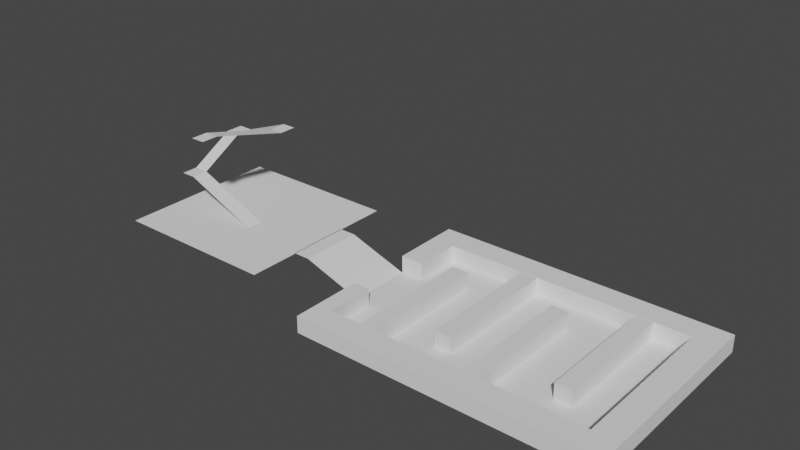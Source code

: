 # Source: Level2.blend  (saved by Blender 2.92.15; exported with 4.5.12 LTS)
import bpy
from mathutils import Matrix  # noqa: F401  (used for matrix-valued properties, if any)

bpy.ops.wm.read_factory_settings(use_empty=True)
scene = bpy.context.scene
scene.name = 'Scene'

# ---- collections
col_collection = bpy.data.collections.new('Collection'); scene.collection.children.link(col_collection)

# ---- world
world_world = bpy.data.worlds.new('World'); scene.world = world_world
world_world.use_nodes = True; world_world.node_tree.nodes.clear()
_N = world_world.node_tree.nodes; _L = world_world.node_tree.links
n0 = _N.new('ShaderNodeOutputWorld'); n0.name = 'World Output'; n0.location = (300, 300)
n1 = _N.new('ShaderNodeBackground'); n1.name = 'Background'; n1.location = (10, 300)
n1.inputs[0].default_value = (0.05088, 0.05088, 0.05088, 1.0)
_L.new(n1.outputs[0], n0.inputs[0])
n0.is_active_output = True
world_world.color = (0.05088, 0.05088, 0.05088)
world_world.use_sun_shadow = False
world_world.sun_shadow_jitter_overblur = 0.0

# ---- meshes
me_plane = bpy.data.meshes.new('Plane')
me_plane.from_pydata([(-1.0, -1.0, 0.0), (1.0, -1.0, 0.0), (-1.0, 1.0, 0.0), (1.0, 1.0, 0.0)], [], [(0, 1, 3, 2)])
_uv = me_plane.uv_layers.new(name='UVMap')
_uv.uv.foreach_set('vector', [0.0, 0.0, 1.0, 0.0, 1.0, 1.0, 0.0, 1.0])
me_plane.use_remesh_fix_poles = True
me_plane.use_remesh_preserve_attributes = False
me_plane.use_mirror_vertex_groups = False
me_plane.update()
me_plane_001 = bpy.data.meshes.new('Plane.001')
me_plane_001.from_pydata([(-1.0, -1.0, 0.0), (1.0, -1.0, 0.0), (-1.0, 1.0, 0.0), (1.0, 1.0, 0.0), (-1.329, -1.0, -0.7035), (-1.329, 1.0, -0.7035), (-1.24, 6.37, 2.808), (-1.569, 6.37, 2.105), (-1.24, 8.514, 2.808), (-1.569, 8.514, 2.105), (-0.3329, 6.37, 7.129), (-0.3329, 8.514, 7.129), (-0.02256, 6.37, 7.792), (-0.02256, 8.514, 7.792), (-0.5409, -3.327, 9.564), (-0.2306, -3.327, 10.23), (-0.5409, -5.354, 9.564), (-0.2306, -5.354, 10.23)], [], [(0, 1, 3, 2), (0, 2, 5, 4), (5, 2, 6, 7), (7, 6, 8, 9), (8, 6, 10, 11), (11, 10, 12, 13), (12, 10, 14, 15), (15, 14, 16, 17)])
_uv = me_plane_001.uv_layers.new(name='UVMap')
_uv.uv.foreach_set('vector', [0.5273, 0.5117, 8.941e-08, 0.5117, 0.0, 1.51e-07, 0.5273, 0.0, 6.237e-05, 0.9999, 6.231e-05, 6.234e-05, 1.002, 6.231e-05, 1.002, 0.9999, 0.9904, 1.0, 3.339e-05, 1.006, 3.373e-05, 3.339e-05, 0.9904, 0.006099, 6.019e-05, 6.041e-05, 1.003, 6.019e-05, 1.003, 0.9999, 6.019e-05, 0.9999, 1.005, 0.9999, 6.983e-05, 0.9999, 6.967e-05, 6.978e-05, 1.005, 6.967e-05, 5.842e-05, 5.842e-05, 0.9999, 5.842e-05, 0.9999, 1.002, 5.842e-05, 1.002, 1.0, 0.9847, 2.776e-05, 1.0, 2.654e-05, 0.01528, 1.0, 2.654e-05, 6.008e-05, 1.006, 6.02e-05, 6.008e-05, 0.9999, 6.008e-05, 0.9999, 1.006])
me_plane_001.use_remesh_fix_poles = True
me_plane_001.use_remesh_preserve_attributes = False
me_plane_001.use_mirror_vertex_groups = False
me_plane_001.update()
me_plane_002 = bpy.data.meshes.new('Plane.002')
me_plane_002.from_pydata([(-1.0, -1.0, 0.0), (1.0, -1.0, 0.0), (-1.0, 1.0, 0.0), (1.0, 1.0, 0.0), (8.14, -1.0, -2.408), (8.14, 1.0, -2.408)], [], [(0, 1, 3, 2), (3, 1, 4, 5)])
_uv = me_plane_002.uv_layers.new(name='UVMap')
_uv.uv.foreach_set('vector', [0.2098, 3.153e-08, 0.2109, 0.2109, 0.0, 0.2109, 2.113e-07, 0.0, 0.0, 0.2109, 0.2109, 0.2109, 0.2098, 1.0, 0.0, 1.0])
me_plane_002.use_remesh_fix_poles = True
me_plane_002.use_remesh_preserve_attributes = False
me_plane_002.use_mirror_vertex_groups = False
me_plane_002.update()
me_plane_003 = bpy.data.meshes.new('Plane.003')
me_plane_003.from_pydata([(-1.0, -1.0, 0.0), (1.0, -1.0, 0.0), (-1.0, 1.0, 0.0), (1.0, 1.0, 0.0), (33.79, -1.0, 0.0), (33.79, 1.0, 0.0)], [], [(0, 1, 3, 2), (3, 1, 4, 5)])
_uv = me_plane_003.uv_layers.new(name='UVMap')
_uv.uv.foreach_set('vector', [1.0, 1.011, 0.9425, 1.011, 0.9425, 8.24e-08, 1.0, 8.742e-08, 0.9425, 8.24e-08, 0.9425, 1.011, 0.0, 1.003, 1.096e-07, 0.0])
me_plane_003.use_remesh_fix_poles = True
me_plane_003.use_remesh_preserve_attributes = False
me_plane_003.use_mirror_vertex_groups = False
me_plane_003.update()
me_cube = bpy.data.meshes.new('Cube')
me_cube.from_pydata([(-1.0, -1.0, -1.0), (-1.0, -1.0, 1.0), (-1.0, 1.0, -1.0), (-1.0, 1.0, 1.0), (1.0, -1.0, -1.0), (1.0, -1.0, 1.0), (1.0, 1.0, -1.0), (1.0, 1.0, 1.0), (-1.0, -4.704, -1.0), (-1.0, -4.704, 1.0), (1.0, -4.704, 1.0), (1.0, -4.704, -1.0), (-1.0, -7.668, -1.0), (-1.0, -7.668, 1.0), (1.0, -7.668, 1.0), (1.0, -7.668, -1.0), (31.34, -4.704, 1.0), (31.34, -4.704, -1.0), (31.34, -7.668, 1.0), (31.34, -7.668, -1.0), (34.38, -4.704, 1.0), (34.38, -4.704, -1.0), (34.38, -7.668, 1.0), (34.38, -7.668, -1.0), (31.34, 14.28, 1.0), (31.34, 14.28, -1.0), (34.38, 14.28, 1.0), (34.38, 14.28, -1.0), (31.34, 17.26, 1.0), (31.34, 17.26, -1.0), (34.38, 17.26, 1.0), (34.38, 17.26, -1.0), (1.908, 14.28, 1.0), (1.908, 14.28, -1.0), (1.908, 17.26, 1.0), (1.908, 17.26, -1.0), (-0.8893, 14.28, 1.0), (-0.8893, 14.28, -1.0), (-0.8893, 17.26, 1.0), (-0.8893, 17.26, -1.0), (1.908, 8.804, 1.0), (1.908, 8.804, -1.0), (-0.8893, 8.804, 1.0), (-0.8893, 8.804, -1.0), (16.19, -7.668, -1.0), (16.19, -7.668, 1.0), (16.19, -4.704, 1.0), (16.19, -4.704, -1.0), (16.63, 17.26, -1.0), (16.63, 17.26, 1.0), (16.63, 14.28, -1.0), (16.63, 14.28, 1.0), (34.38, 4.855, -1.0), (34.38, 4.855, 1.0), (31.34, 4.855, 1.0), (31.34, 4.855, -1.0)], [], [(0, 1, 3, 2), (2, 3, 7, 6), (6, 7, 5, 4), (1, 0, 8, 9), (2, 6, 4, 0), (7, 3, 1, 5), (8, 11, 15, 12), (0, 4, 11, 8), (5, 1, 9, 10), (4, 5, 10, 11), (15, 14, 13, 12), (9, 8, 12, 13), (10, 9, 13, 14), (45, 44, 19, 18), (19, 17, 21, 23), (47, 46, 16, 17), (44, 47, 17, 19), (46, 45, 18, 16), (21, 20, 22, 23), (53, 52, 27, 26), (16, 18, 22, 20), (18, 19, 23, 22), (24, 26, 30, 28), (55, 54, 24, 25), (54, 53, 26, 24), (52, 55, 25, 27), (29, 28, 30, 31), (26, 27, 31, 30), (27, 25, 29, 31), (49, 48, 35, 34), (35, 33, 37, 39), (48, 50, 33, 35), (51, 49, 34, 32), (50, 51, 32, 33), (37, 36, 38, 39), (34, 35, 39, 38), (32, 34, 38, 36), (37, 33, 41, 43), (41, 40, 42, 43), (36, 37, 43, 42), (32, 36, 42, 40), (33, 32, 40, 41), (10, 14, 45, 46), (15, 11, 47, 44), (11, 10, 46, 47), (14, 15, 44, 45), (25, 24, 51, 50), (24, 28, 49, 51), (29, 25, 50, 48), (28, 29, 48, 49), (21, 17, 55, 52), (16, 20, 53, 54), (17, 16, 54, 55), (20, 21, 52, 53)])
_uv = me_cube.uv_layers.new(name='UVMap')
_uv.uv.foreach_set('vector', [1.0, 1.192e-07, 1.0, 1.0, 0.0, 1.0, 8.941e-08, 0.0, 1.0, 1.192e-07, 1.0, 1.0, 0.0, 1.0, 8.941e-08, 0.0, 0.0, 1.0, 8.941e-08, 0.0, 1.0, 1.49e-07, 1.0, 1.0, 1.0, 0.0, 1.0, 0.9931, 0.0, 0.9931, 1.287e-07, 1.931e-07, -0.03516, -0.01562, 1.0, -0.01562, 1.0, 1.0, -0.03516, 1.0, 0.0, 3.576e-07, 1.0, 0.0, 1.0, 1.0, 1.192e-07, 1.0, 0.125, 0.75, 0.375, 0.75, 0.375, 0.75, 0.125, 0.75, 0.125, 0.75, 0.375, 0.75, 0.375, 0.75, 0.125, 0.75, 0.997, 1.0, 0.0, 1.0, 4.023e-07, 0.0, 0.997, 2.575e-07, 1.005, 1.0, 0.0, 1.0, 4.023e-07, 0.0, 1.005, 2.575e-07, 0.0, 1.0, 8.941e-08, 0.0, 1.0, 1.49e-07, 1.0, 1.0, 0.0, 1.003, 1.608e-07, 0.0, 1.0, 1.206e-07, 1.0, 1.003, 0.0, 1.003, 0.0, 0.0, 1.0, 8.042e-08, 1.0, 1.003, 1.003, 4.818e-08, 1.003, 0.9995, 0.0, 0.9995, 0.0, 9.625e-08, 0.375, 0.75, 0.375, 0.75, 0.375, 0.75, 0.375, 0.75, 0.9955, 4.72e-08, 0.9955, 1.003, 0.0, 1.003, 0.0, 9.429e-08, 0.375, 1.0, 0.375, 0.75, 0.375, 0.75, 0.375, 0.75, 1.003, 1.962e-08, 1.003, 1.008, 0.0, 1.008, 1.257e-07, 0.0, 0.0, 0.995, 0.0, 0.0, 1.0, 8.042e-08, 1.0, 0.995, 1.787e-07, -0.004202, 1.004, -0.004202, 1.004, 1.0, 3.549e-07, 1.0, 0.0, 1.009, 6.289e-07, 0.0, 1.0, 0.0, 1.0, 1.009, 1.0, 2.358e-07, 1.0, 1.003, 0.0, 1.003, 0.0, 0.0, 1.0, 1.013, 0.0, 1.013, 0.0, 0.0, 1.0, 1.179e-07, 1.771e-07, -0.008108, 0.996, -0.008108, 0.996, 1.0, 3.517e-07, 1.0, 2.404e-07, 0.003611, 1.004, 0.003611, 1.004, 1.0, 4.773e-07, 1.0, 0.375, 0.75, 0.375, 0.75, 0.375, 0.75, 0.375, 0.75, 1.0, 3.93e-07, 1.0, 0.9992, 0.0, 0.9992, 0.0, 0.0, 1.596e-07, 0.0, 1.001, 0.0, 1.001, 1.0, 0.0, 1.0, 0.375, 0.75, 0.375, 0.75, 0.375, 0.75, 0.375, 0.75, 1.004, 9.314e-08, 1.004, 0.9976, 0.0, 0.9976, 6.48e-08, 1.863e-07, 0.375, 0.75, 0.375, 0.75, 0.375, 0.75, 0.375, 0.75, 0.375, 0.75, 0.375, 0.75, 0.375, 0.75, 0.375, 0.75, 0.9961, 5.467e-08, 0.9961, 1.004, 0.0, 1.004, 0.0, 1.093e-07, 5.872e-07, -0.01562, 0.9976, -0.01562, 0.9976, 1.0, 1.174e-06, 1.0, 1.596e-07, 0.0, 1.005, 0.0, 1.005, 1.0, 0.0, 1.0, 1.0, 0.0, 1.0, 0.9885, 0.0, 0.9885, 0.0, 1.705e-07, 1.002, 0.0, 1.002, 1.0, 1.795e-07, 1.0, 0.0, 0.0, 0.375, 0.75, 0.375, 0.75, 0.375, 0.75, 0.375, 0.75, 1.0, 0.0, 1.0, 1.0, 0.0, 1.0, 0.0, 1.279e-07, 0.0, 1.006, 1.743e-07, 0.0, 1.0, 8.714e-08, 1.0, 1.006, 0.0, 0.9955, 0.0, 0.0, 1.0, 8.714e-08, 1.0, 0.9955, 0.0, 0.9944, 1.743e-07, 0.0, 1.0, 8.714e-08, 1.0, 0.9944, 1.0, 3.929e-08, 1.0, 1.008, -0.004494, 1.008, -0.004494, 1.962e-08, 0.375, 0.75, 0.375, 0.75, 0.375, 0.75, 0.375, 0.75, 1.0, 0.0, 1.0, 1.003, -0.01231, 1.003, -0.01231, 4.72e-08, 1.0, 0.0, 1.0, 0.9995, -0.02012, 0.9995, -0.02012, 4.818e-08, 0.0, 6.48e-08, 0.9976, 0.0, 0.9976, 1.0, 5.872e-07, 1.0, 1.0, 0.0, 1.0, 1.004, -0.01172, 1.004, -0.01172, 5.467e-08, 0.375, 0.75, 0.375, 0.75, 0.375, 0.75, 0.375, 0.75, 1.0, 0.0, 1.0, 0.9976, -0.007812, 0.9976, -0.007812, 9.314e-08, 0.375, 0.75, 0.375, 0.75, 0.375, 0.75, 0.375, 0.75, 0.0, 1.005e-07, 1.004, 0.0, 1.004, 1.004, 2.404e-07, 1.004, 0.0, 5.025e-08, 0.996, 0.0, 0.996, 0.9958, 1.771e-07, 0.9958, 0.0, 5.025e-08, 1.004, 0.0, 1.004, 1.008, 1.787e-07, 1.008])
me_cube.use_remesh_fix_poles = True
me_cube.use_remesh_preserve_attributes = False
me_cube.use_mirror_vertex_groups = False
me_cube.update()
me_cube_001 = bpy.data.meshes.new('Cube.001')
me_cube_001.from_pydata([(-1.0, -1.0, -1.0), (-1.0, -1.0, 1.0), (-1.0, 1.0, -1.0), (-1.0, 1.0, 1.0), (1.0, -1.0, -1.0), (1.0, -1.0, 1.0), (1.0, 1.0, -1.0), (1.0, 1.0, 1.0), (-1.0, -9.567, -1.0), (-1.0, -9.567, 1.0), (1.0, -9.567, 1.0), (1.0, -9.567, -1.0), (-1.0, 5.678, 1.0), (-1.0, 5.678, -1.0), (1.0, 5.678, -1.0), (1.0, 5.678, 1.0)], [], [(0, 1, 3, 2), (2, 3, 12, 13), (6, 7, 5, 4), (1, 0, 8, 9), (2, 6, 4, 0), (7, 3, 1, 5), (11, 10, 9, 8), (0, 4, 11, 8), (5, 1, 9, 10), (4, 5, 10, 11), (13, 12, 15, 14), (7, 6, 14, 15), (6, 2, 13, 14), (3, 7, 15, 12)])
_uv = me_cube_001.uv_layers.new(name='UVMap')
_uv.uv.foreach_set('vector', [7.82e-09, 0.562, 1.002, 0.562, 1.002, 0.6932, 1.955e-09, 0.6932, 1.955e-09, 0.6932, 1.002, 0.6932, 1.002, 1.0, 3.91e-09, 1.0, 0.3068, 0.9945, 0.3068, 3.128e-08, 0.438, 5.474e-08, 0.438, 0.9945, 1.002, 0.562, 7.82e-09, 0.562, 0.0, 0.0, 1.002, 0.0, 0.125, 0.5, 0.375, 0.5, 0.375, 0.75, 0.125, 0.75, 1.006, 0.6932, 3.128e-08, 0.6932, 3.128e-08, 0.562, 1.006, 0.562, 0.375, 0.75, 0.625, 0.75, 0.625, 1.0, 0.375, 1.0, 0.125, 0.75, 0.375, 0.75, 0.375, 0.75, 0.125, 0.75, 1.006, 0.562, 3.128e-08, 0.562, 0.0, 0.0, 1.006, 0.0, 0.438, 0.9945, 0.438, 5.474e-08, 1.0, 1.134e-07, 1.0, 0.9945, 0.375, 0.25, 0.625, 0.25, 0.625, 0.5, 0.375, 0.5, 0.3068, 3.128e-08, 0.3068, 0.9945, 0.0, 0.9945, 3.128e-08, 0.0, 0.375, 0.5, 0.125, 0.5, 0.125, 0.5, 0.375, 0.5, 3.128e-08, 0.6932, 1.006, 0.6932, 1.006, 1.0, 2.346e-08, 1.0])
me_cube_001.use_remesh_fix_poles = True
me_cube_001.use_remesh_preserve_attributes = False
me_cube_001.use_mirror_vertex_groups = False
me_cube_001.update()
me_cube_002 = bpy.data.meshes.new('Cube.002')
me_cube_002.from_pydata([(-1.0, -1.0, -1.0), (-1.0, -1.0, 1.0), (-1.0, 1.0, -1.0), (-1.0, 1.0, 1.0), (1.0, -1.0, -1.0), (1.0, -1.0, 1.0), (1.0, 1.0, -1.0), (1.0, 1.0, 1.0), (-1.0, -9.567, -1.0), (-1.0, -9.567, 1.0), (1.0, -9.567, 1.0), (1.0, -9.567, -1.0), (-1.0, 5.678, 1.0), (-1.0, 5.678, -1.0), (1.0, 5.678, -1.0), (1.0, 5.678, 1.0)], [], [(0, 1, 3, 2), (2, 3, 12, 13), (6, 7, 5, 4), (1, 0, 8, 9), (2, 6, 4, 0), (7, 3, 1, 5), (11, 10, 9, 8), (0, 4, 11, 8), (5, 1, 9, 10), (4, 5, 10, 11), (13, 12, 15, 14), (7, 6, 14, 15), (6, 2, 13, 14), (3, 7, 15, 12)])
_uv = me_cube_002.uv_layers.new(name='UVMap')
_uv.uv.foreach_set('vector', [7.82e-09, 0.562, 1.002, 0.562, 1.002, 0.6932, 1.955e-09, 0.6932, 1.955e-09, 0.6932, 1.002, 0.6932, 1.002, 1.0, 3.91e-09, 1.0, 0.3068, 0.9984, 0.3068, 3.128e-08, 0.438, 5.474e-08, 0.438, 0.9984, 1.002, 0.562, 7.82e-09, 0.562, 0.0, 0.0, 1.002, 0.0, 0.125, 0.5, 0.375, 0.5, 0.375, 0.75, 0.125, 0.75, 0.9945, 0.6932, 3.128e-08, 0.6932, 3.128e-08, 0.562, 0.9945, 0.562, 0.375, 0.75, 0.625, 0.75, 0.625, 1.0, 0.375, 1.0, 0.125, 0.75, 0.375, 0.75, 0.375, 0.75, 0.125, 0.75, 0.9945, 0.562, 3.128e-08, 0.562, 0.0, 0.0, 0.9945, 0.0, 0.438, 0.9984, 0.438, 5.474e-08, 1.0, 1.134e-07, 1.0, 0.9984, 0.375, 0.25, 0.625, 0.25, 0.625, 0.5, 0.375, 0.5, 0.3068, 3.128e-08, 0.3068, 0.9984, 0.0, 0.9984, 3.128e-08, 0.0, 0.375, 0.5, 0.125, 0.5, 0.125, 0.5, 0.375, 0.5, 3.128e-08, 0.6932, 0.9945, 0.6932, 0.9945, 1.0, 2.346e-08, 1.0])
me_cube_002.use_remesh_fix_poles = True
me_cube_002.use_remesh_preserve_attributes = False
me_cube_002.use_mirror_vertex_groups = False
me_cube_002.update()
me_cube_003 = bpy.data.meshes.new('Cube.003')
me_cube_003.from_pydata([(-1.0, -1.0, -1.0), (-1.0, -1.0, 1.0), (-1.0, 1.0, -1.0), (-1.0, 1.0, 1.0), (1.0, -1.0, -1.0), (1.0, -1.0, 1.0), (1.0, 1.0, -1.0), (1.0, 1.0, 1.0), (-1.0, -9.567, -1.0), (-1.0, -9.567, 1.0), (1.0, -9.567, 1.0), (1.0, -9.567, -1.0), (-1.0, 5.678, 1.0), (-1.0, 5.678, -1.0), (1.0, 5.678, -1.0), (1.0, 5.678, 1.0)], [], [(0, 1, 3, 2), (2, 3, 12, 13), (6, 7, 5, 4), (1, 0, 8, 9), (2, 6, 4, 0), (7, 3, 1, 5), (11, 10, 9, 8), (0, 4, 11, 8), (5, 1, 9, 10), (4, 5, 10, 11), (13, 12, 15, 14), (7, 6, 14, 15), (6, 2, 13, 14), (3, 7, 15, 12)])
_uv = me_cube_003.uv_layers.new(name='UVMap')
_uv.uv.foreach_set('vector', [7.82e-09, 0.562, 1.006, 0.562, 1.006, 0.6932, 1.955e-09, 0.6932, 1.955e-09, 0.6932, 1.006, 0.6932, 1.006, 1.0, 3.91e-09, 1.0, 0.3068, 0.9984, 0.3068, 3.128e-08, 0.438, 5.474e-08, 0.438, 0.9984, 1.006, 0.562, 7.82e-09, 0.562, 0.0, 0.0, 1.006, 0.0, 0.125, 0.5, 0.375, 0.5, 0.375, 0.75, 0.125, 0.75, 1.003, 0.6128, 4.148e-08, 0.6128, 6.221e-08, 0.4968, 1.003, 0.4968, 0.375, 0.75, 0.625, 0.75, 0.625, 1.0, 0.375, 1.0, 0.125, 0.75, 0.375, 0.75, 0.375, 0.75, 0.125, 0.75, 1.003, 0.4968, 6.221e-08, 0.4968, 8.295e-08, 0.0, 1.003, 0.0, 0.438, 0.9984, 0.438, 5.474e-08, 1.0, 1.134e-07, 1.0, 0.9984, 0.0, 1.0, 1.383e-08, 0.884, 1.003, 0.884, 1.003, 1.0, 0.3068, 3.128e-08, 0.3068, 0.9984, 0.0, 0.9984, 3.128e-08, 0.0, 0.375, 0.5, 0.125, 0.5, 0.125, 0.5, 0.375, 0.5, 4.148e-08, 0.6128, 1.003, 0.6128, 1.003, 0.884, 1.383e-08, 0.884])
me_cube_003.use_remesh_fix_poles = True
me_cube_003.use_remesh_preserve_attributes = False
me_cube_003.use_mirror_vertex_groups = False
me_cube_003.update()
me_cube_004 = bpy.data.meshes.new('Cube.004')
me_cube_004.from_pydata([(-1.0, -1.0, -1.0), (-1.0, -1.0, 1.0), (-1.0, 1.0, -1.0), (-1.0, 1.0, 1.0), (1.0, -1.0, -1.0), (1.0, -1.0, 1.0), (1.0, 1.0, -1.0), (1.0, 1.0, 1.0), (-1.0, -9.567, -1.0), (-1.0, -9.567, 1.0), (1.0, -9.567, 1.0), (1.0, -9.567, -1.0), (-1.0, 5.678, 1.0), (-1.0, 5.678, -1.0), (1.0, 5.678, -1.0), (1.0, 5.678, 1.0)], [], [(0, 1, 3, 2), (2, 3, 12, 13), (6, 7, 5, 4), (1, 0, 8, 9), (2, 6, 4, 0), (7, 3, 1, 5), (11, 10, 9, 8), (0, 4, 11, 8), (5, 1, 9, 10), (4, 5, 10, 11), (13, 12, 15, 14), (7, 6, 14, 15), (6, 2, 13, 14), (3, 7, 15, 12)])
_uv = me_cube_004.uv_layers.new(name='UVMap')
_uv.uv.foreach_set('vector', [7.82e-09, 0.562, 1.01, 0.562, 1.01, 0.6932, 1.955e-09, 0.6932, 1.955e-09, 0.6932, 1.01, 0.6932, 1.01, 1.0, 3.91e-09, 1.0, 0.3068, 1.002, 0.3068, 3.128e-08, 0.438, 5.474e-08, 0.438, 1.002, 1.01, 0.562, 7.82e-09, 0.562, 0.0, 0.0, 1.01, 0.0, 0.125, 0.5, 0.375, 0.5, 0.375, 0.75, 0.125, 0.75, 0.9945, 0.6932, 3.128e-08, 0.6932, 3.128e-08, 0.562, 0.9945, 0.562, 0.0, 1.0, 8.941e-08, 0.0, 1.0, 1.49e-07, 1.0, 1.0, 0.125, 0.75, 0.375, 0.75, 0.375, 0.75, 0.125, 0.75, 0.9945, 0.562, 3.128e-08, 0.562, 0.0, 0.0, 0.9945, 0.0, 0.438, 1.002, 0.438, 5.474e-08, 1.0, 1.134e-07, 1.0, 1.002, 0.375, 0.25, 0.625, 0.25, 0.625, 0.5, 0.375, 0.5, 0.3068, 3.128e-08, 0.3068, 1.002, 0.0, 1.002, 3.128e-08, 0.0, 0.375, 0.5, 0.125, 0.5, 0.125, 0.5, 0.375, 0.5, 3.128e-08, 0.6932, 0.9945, 0.6932, 0.9945, 1.0, 2.346e-08, 1.0])
me_cube_004.use_remesh_fix_poles = True
me_cube_004.use_remesh_preserve_attributes = False
me_cube_004.use_mirror_vertex_groups = False
me_cube_004.update()

# ---- objects
ob_plane = bpy.data.objects.new('Plane', me_plane)
ob_plane_001 = bpy.data.objects.new('Plane.001', me_plane_001)
ob_plane_002 = bpy.data.objects.new('Plane.002', me_plane_002)
ob_plane_003 = bpy.data.objects.new('Plane.003', me_plane_003)
ob_cube = bpy.data.objects.new('Cube', me_cube)
ob_cube_001 = bpy.data.objects.new('Cube.001', me_cube_001)
ob_cube_002 = bpy.data.objects.new('Cube.002', me_cube_002)
ob_cube_003 = bpy.data.objects.new('Cube.003', me_cube_003)
ob_cube_004 = bpy.data.objects.new('Cube.004', me_cube_004)

# ---- transforms, parenting, visibility, modifiers, constraints
ob_plane.location = (0.0, 0.0, 0.0)
ob_plane.scale = (10.0, 10.0, 3.0)
ob_plane.lineart.crease_threshold = 0.0
ob_plane_001.location = (-2.862, -1.919, 1.901)
ob_plane_001.rotation_euler = (0.0, 0.4037, 0.0)
ob_plane_001.scale = (5.0, 1.0, 1.0)
ob_plane_001.lineart.crease_threshold = 0.0
ob_plane_002.location = (10.91, 0.0, 0.0)
ob_plane_002.scale = (1.0, 3.745, 1.0)
ob_plane_002.lineart.crease_threshold = 0.0
ob_plane_003.location = (20.03, 0.0, -2.401)
ob_plane_003.scale = (1.0, 11.63, 1.0)
ob_plane_003.lineart.crease_threshold = 0.0
ob_cube.location = (19.81, -4.83, -1.442)
ob_cube.lineart.crease_threshold = 0.0
ob_cube_001.location = (25.67, 0.0, -1.467)
ob_cube_001.lineart.crease_threshold = 0.0
ob_cube_002.location = (32.07, 3.895, -1.467)
ob_cube_002.lineart.crease_threshold = 0.0
ob_cube_003.location = (38.32, 0.08879, -1.467)
ob_cube_003.lineart.crease_threshold = 0.0
ob_cube_004.location = (45.94, 3.963, -1.467)
ob_cube_004.lineart.crease_threshold = 0.0

# ---- collection membership
col_collection.objects.link(ob_plane)
col_collection.objects.link(ob_plane_001)
col_collection.objects.link(ob_plane_002)
col_collection.objects.link(ob_plane_003)
col_collection.objects.link(ob_cube)
col_collection.objects.link(ob_cube_001)
col_collection.objects.link(ob_cube_002)
col_collection.objects.link(ob_cube_003)
col_collection.objects.link(ob_cube_004)

# ---- scene / render settings (as saved in the file)
scene.frame_start = 1; scene.frame_end = 250; scene.frame_set(1)
scene.render.engine = 'BLENDER_EEVEE_NEXT'
scene.cycles.use_denoising = False
scene.cycles.samples = 128
scene.cycles.sampling_pattern = 'TABULATED_SOBOL'
scene.cycles.use_adaptive_sampling = False
scene.cycles.use_light_tree = False
scene.view_settings.view_transform = 'Filmic'
bpy.context.view_layer.update()

# ---- added for rendering (the .blend has no active camera and no usable light): camera, sun
cam_auto = bpy.data.cameras.new('AutoCamera')
cam_auto.lens = 50.0
cam_auto.sensor_width = 36.0
cam_auto.clip_end = 1156.29
ob_auto_camera = bpy.data.objects.new('AutoCamera', cam_auto)
scene.collection.objects.link(ob_auto_camera)
ob_auto_camera.location = (87.8007, -79.0944, 58.669)
ob_auto_camera.rotation_euler = (1.09748, -7.21219e-08, 0.694738)
scene.camera = ob_auto_camera
light_auto_sun = bpy.data.lights.new('AutoSun', 'SUN')
light_auto_sun.energy = 3.0
light_auto_sun.angle = 0.0523599
ob_auto_sun = bpy.data.objects.new('AutoSun', light_auto_sun)
scene.collection.objects.link(ob_auto_sun)
ob_auto_sun.rotation_euler = (0.872665, 0.174533, 0.523599)
bpy.context.view_layer.update()
